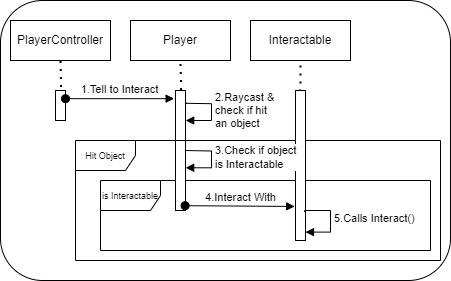

The diagram above was exported from draw.io. Its source (the exported page's mxGraphModel, read from the mxfile embedded in the PNG):
<mxGraphModel dx="1182" dy="675" grid="1" gridSize="10" guides="1" tooltips="1" connect="1" arrows="1" fold="1" page="1" pageScale="1" pageWidth="1920" pageHeight="1200" math="0" shadow="0">
  <root>
    <mxCell id="0" />
    <mxCell id="1" parent="0" />
    <mxCell id="m-chpMCXlDfYJb4b6PZQ-14" value="" style="rounded=1;whiteSpace=wrap;html=1;" parent="1" vertex="1">
      <mxGeometry x="210" y="20" width="450" height="280" as="geometry" />
    </mxCell>
    <mxCell id="m-chpMCXlDfYJb4b6PZQ-2" value="PlayerController" style="whiteSpace=wrap;html=1;align=center;" parent="1" vertex="1">
      <mxGeometry x="220" y="40" width="100" height="40" as="geometry" />
    </mxCell>
    <mxCell id="m-chpMCXlDfYJb4b6PZQ-3" value="Player" style="whiteSpace=wrap;html=1;align=center;" parent="1" vertex="1">
      <mxGeometry x="340" y="40" width="100" height="40" as="geometry" />
    </mxCell>
    <mxCell id="m-chpMCXlDfYJb4b6PZQ-4" value="Interactable" style="whiteSpace=wrap;html=1;align=center;" parent="1" vertex="1">
      <mxGeometry x="460" y="40" width="100" height="40" as="geometry" />
    </mxCell>
    <mxCell id="m-chpMCXlDfYJb4b6PZQ-5" value="" style="endArrow=none;dashed=1;html=1;dashPattern=1 3;strokeWidth=2;rounded=0;entryX=0.5;entryY=1;entryDx=0;entryDy=0;exitX=0.557;exitY=-0.007;exitDx=0;exitDy=0;exitPerimeter=0;" parent="1" edge="1">
      <mxGeometry width="50" height="50" relative="1" as="geometry">
        <mxPoint x="390.56999999999994" y="109.50999999999999" as="sourcePoint" />
        <mxPoint x="390" y="80" as="targetPoint" />
      </mxGeometry>
    </mxCell>
    <mxCell id="m-chpMCXlDfYJb4b6PZQ-6" value="" style="endArrow=none;dashed=1;html=1;dashPattern=1 3;strokeWidth=2;rounded=0;exitX=0.486;exitY=0.006;exitDx=0;exitDy=0;exitPerimeter=0;entryX=0.5;entryY=1;entryDx=0;entryDy=0;" parent="1" edge="1">
      <mxGeometry width="50" height="50" relative="1" as="geometry">
        <mxPoint x="509.8599999999999" y="110.89999999999998" as="sourcePoint" />
        <mxPoint x="510" y="80" as="targetPoint" />
      </mxGeometry>
    </mxCell>
    <mxCell id="m-chpMCXlDfYJb4b6PZQ-7" value="" style="endArrow=none;dashed=1;html=1;dashPattern=1 3;strokeWidth=2;rounded=0;entryX=0.5;entryY=1;entryDx=0;entryDy=0;exitX=0.557;exitY=-0.007;exitDx=0;exitDy=0;exitPerimeter=0;" parent="1" edge="1">
      <mxGeometry width="50" height="50" relative="1" as="geometry">
        <mxPoint x="270.56999999999994" y="106.57000000000005" as="sourcePoint" />
        <mxPoint x="270" y="80" as="targetPoint" />
      </mxGeometry>
    </mxCell>
    <mxCell id="m-chpMCXlDfYJb4b6PZQ-18" value="&lt;font style=&quot;font-size: 9px&quot;&gt;is Interactable&lt;/font&gt;" style="shape=umlFrame;whiteSpace=wrap;html=1;" parent="1" vertex="1">
      <mxGeometry x="310" y="200" width="330" height="70" as="geometry" />
    </mxCell>
    <mxCell id="m-chpMCXlDfYJb4b6PZQ-9" value="" style="html=1;points=[];perimeter=orthogonalPerimeter;" parent="1" vertex="1">
      <mxGeometry x="385" y="110" width="10" height="120" as="geometry" />
    </mxCell>
    <mxCell id="m-chpMCXlDfYJb4b6PZQ-17" value="&lt;font style=&quot;font-size: 9px&quot;&gt;Hit Object&lt;/font&gt;" style="shape=umlFrame;whiteSpace=wrap;html=1;" parent="1" vertex="1">
      <mxGeometry x="285" y="160" width="365" height="120" as="geometry" />
    </mxCell>
    <mxCell id="m-chpMCXlDfYJb4b6PZQ-8" value="" style="html=1;points=[];perimeter=orthogonalPerimeter;" parent="1" vertex="1">
      <mxGeometry x="505" y="110" width="10" height="150" as="geometry" />
    </mxCell>
    <mxCell id="m-chpMCXlDfYJb4b6PZQ-10" value="4.Interact With" style="html=1;verticalAlign=bottom;startArrow=oval;startFill=1;endArrow=block;startSize=8;rounded=0;exitX=0.96;exitY=0.96;exitDx=0;exitDy=0;exitPerimeter=0;entryX=-0.084;entryY=0.773;entryDx=0;entryDy=0;entryPerimeter=0;" parent="1" source="m-chpMCXlDfYJb4b6PZQ-9" target="m-chpMCXlDfYJb4b6PZQ-8" edge="1">
      <mxGeometry width="60" relative="1" as="geometry">
        <mxPoint x="380" y="130" as="sourcePoint" />
        <mxPoint x="500" y="125" as="targetPoint" />
      </mxGeometry>
    </mxCell>
    <mxCell id="m-chpMCXlDfYJb4b6PZQ-11" value="" style="html=1;points=[];perimeter=orthogonalPerimeter;" parent="1" vertex="1">
      <mxGeometry x="265" y="110" width="10" height="30" as="geometry" />
    </mxCell>
    <mxCell id="m-chpMCXlDfYJb4b6PZQ-12" value="1.Tell to Interact" style="html=1;verticalAlign=bottom;startArrow=oval;startFill=1;endArrow=block;startSize=8;rounded=0;entryX=-0.138;entryY=0.068;entryDx=0;entryDy=0;entryPerimeter=0;" parent="1" source="m-chpMCXlDfYJb4b6PZQ-11" target="m-chpMCXlDfYJb4b6PZQ-9" edge="1">
      <mxGeometry width="60" relative="1" as="geometry">
        <mxPoint x="290.00000000000006" y="119.99999999999997" as="sourcePoint" />
        <mxPoint x="438.7100000000001" y="119.99999999999997" as="targetPoint" />
      </mxGeometry>
    </mxCell>
    <mxCell id="m-chpMCXlDfYJb4b6PZQ-13" value="5.Calls Interact()" style="edgeStyle=orthogonalEdgeStyle;html=1;align=left;spacingLeft=2;endArrow=block;rounded=0;entryX=1;entryY=0.944;entryDx=0;entryDy=0;entryPerimeter=0;exitX=1;exitY=0.807;exitDx=0;exitDy=0;exitPerimeter=0;" parent="1" source="m-chpMCXlDfYJb4b6PZQ-8" target="m-chpMCXlDfYJb4b6PZQ-8" edge="1">
      <mxGeometry x="-0.0273" relative="1" as="geometry">
        <mxPoint x="584" y="180" as="sourcePoint" />
        <Array as="points">
          <mxPoint x="514" y="231" />
          <mxPoint x="540" y="230" />
          <mxPoint x="540" y="252" />
        </Array>
        <mxPoint as="offset" />
        <mxPoint x="583.8599999999999" y="201.95000000000005" as="targetPoint" />
      </mxGeometry>
    </mxCell>
    <mxCell id="m-chpMCXlDfYJb4b6PZQ-15" value="2.Raycast &amp;amp;&lt;br&gt;check if hit &lt;br&gt;an object" style="edgeStyle=orthogonalEdgeStyle;html=1;align=left;spacingLeft=2;endArrow=block;rounded=0;entryX=0.92;entryY=0.612;entryDx=0;entryDy=0;entryPerimeter=0;exitX=1.045;exitY=0.497;exitDx=0;exitDy=0;exitPerimeter=0;" parent="1" edge="1">
      <mxGeometry x="-0.0273" relative="1" as="geometry">
        <mxPoint x="396.45000000000005" y="122.75000000000001" as="sourcePoint" />
        <Array as="points">
          <mxPoint x="395" y="123.2" />
          <mxPoint x="421" y="123.2" />
          <mxPoint x="421" y="140.2" />
        </Array>
        <mxPoint as="offset" />
        <mxPoint x="395.20000000000005" y="140" as="targetPoint" />
      </mxGeometry>
    </mxCell>
    <mxCell id="m-chpMCXlDfYJb4b6PZQ-16" value="3.Check if object&lt;br&gt;is Interactable" style="edgeStyle=orthogonalEdgeStyle;html=1;align=left;spacingLeft=2;endArrow=block;rounded=0;entryX=0.92;entryY=0.612;entryDx=0;entryDy=0;entryPerimeter=0;exitX=1.045;exitY=0.497;exitDx=0;exitDy=0;exitPerimeter=0;" parent="1" edge="1">
      <mxGeometry x="-0.0273" relative="1" as="geometry">
        <mxPoint x="396.45000000000005" y="170.00000000000003" as="sourcePoint" />
        <Array as="points">
          <mxPoint x="395" y="170.45" />
          <mxPoint x="421" y="170.45" />
          <mxPoint x="421" y="187.45" />
        </Array>
        <mxPoint as="offset" />
        <mxPoint x="395.20000000000005" y="187.24999999999997" as="targetPoint" />
      </mxGeometry>
    </mxCell>
  </root>
</mxGraphModel>